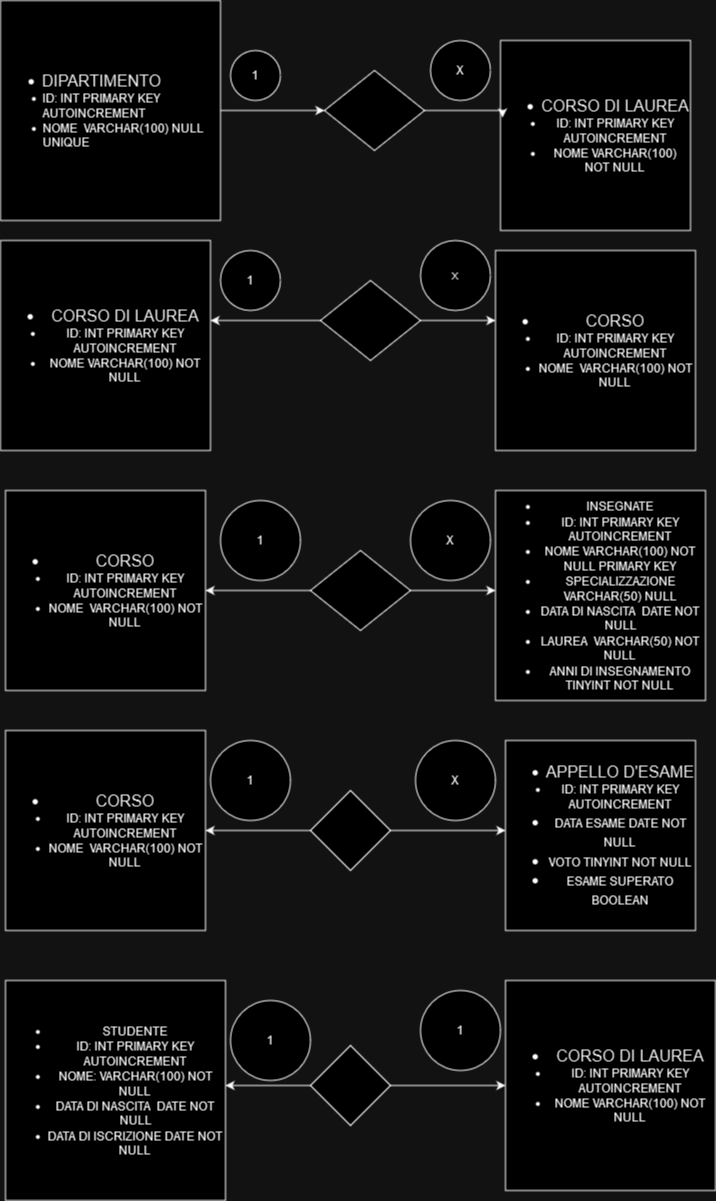

The diagram above was exported from draw.io. Its source (the exported page's mxGraphModel, read from the mxfile embedded in the PNG):
<mxGraphModel dx="880" dy="504" grid="1" gridSize="10" guides="1" tooltips="1" connect="1" arrows="1" fold="1" page="1" pageScale="1" pageWidth="827" pageHeight="1169" math="0" shadow="0">
  <root>
    <mxCell id="0" />
    <mxCell id="1" parent="0" />
    <mxCell id="efxykOM4TP63LDc5hKSu-13" style="edgeStyle=orthogonalEdgeStyle;rounded=0;orthogonalLoop=1;jettySize=auto;html=1;exitX=1;exitY=0.5;exitDx=0;exitDy=0;entryX=0;entryY=0.5;entryDx=0;entryDy=0;" edge="1" parent="1" source="efxykOM4TP63LDc5hKSu-3" target="efxykOM4TP63LDc5hKSu-12">
      <mxGeometry relative="1" as="geometry" />
    </mxCell>
    <mxCell id="efxykOM4TP63LDc5hKSu-3" value="&lt;div align=&quot;left&quot;&gt;&lt;ul&gt;&lt;li style=&quot;font-size: 16px;&quot;&gt;&lt;font style=&quot;font-size: 16px;&quot;&gt;DIPA&lt;/font&gt;&lt;font style=&quot;font-size: 16px;&quot;&gt;RTIMENTO&lt;/font&gt; &lt;br&gt;&lt;/li&gt;&lt;li&gt;ID: INT PRIMARY KEY AUTOINCREMENT&lt;/li&gt;&lt;li&gt;NOME&amp;nbsp; VARCHAR(100) NULL UNIQUE&lt;br&gt;&lt;/li&gt;&lt;/ul&gt;&lt;/div&gt;" style="whiteSpace=wrap;html=1;aspect=fixed;align=left;" vertex="1" parent="1">
      <mxGeometry x="90" y="60" width="220" height="220" as="geometry" />
    </mxCell>
    <mxCell id="efxykOM4TP63LDc5hKSu-4" value="&lt;ul&gt;&lt;li&gt;INSEGNATE&lt;/li&gt;&lt;li&gt;ID: INT PRIMARY KEY AUTOINCREMENT&lt;/li&gt;&lt;li&gt;NOME VARCHAR(100) NOT NULL PRIMARY KEY&lt;/li&gt;&lt;li&gt;SPECIALIZZAZIONE VARCHAR(50) NULL&lt;/li&gt;&lt;li&gt;DATA DI NASCITA&amp;nbsp; DATE NOT NULL &lt;/li&gt;&lt;li&gt;LAUREA&amp;nbsp; VARCHAR(50) NOT NULL&lt;br&gt;&lt;/li&gt;&lt;li&gt;ANNI DI INSEGNAMENTO TINYINT NOT NULL&lt;br&gt;&lt;/li&gt;&lt;/ul&gt;" style="whiteSpace=wrap;html=1;aspect=fixed;" vertex="1" parent="1">
      <mxGeometry x="585" y="550" width="210" height="210" as="geometry" />
    </mxCell>
    <mxCell id="efxykOM4TP63LDc5hKSu-6" value="&lt;ul&gt;&lt;li style=&quot;font-size: 16px;&quot;&gt;CORSO&lt;br&gt;&lt;/li&gt;&lt;li&gt;ID: INT PRIMARY KEY AUTOINCREMENT&lt;/li&gt;&lt;li&gt;NOME&amp;nbsp; VARCHAR(100) NOT NULL&lt;br&gt;&lt;/li&gt;&lt;/ul&gt;" style="whiteSpace=wrap;html=1;aspect=fixed;" vertex="1" parent="1">
      <mxGeometry x="585" y="310" width="200" height="200" as="geometry" />
    </mxCell>
    <mxCell id="efxykOM4TP63LDc5hKSu-8" value="&lt;ul&gt;&lt;li style=&quot;font-size: 16px;&quot;&gt;CORSO DI LAUREA&lt;br&gt;&lt;/li&gt;&lt;li&gt;ID: INT PRIMARY KEY AUTOINCREMENT&lt;/li&gt;&lt;li&gt;NOME VARCHAR(100) NOT NULL&lt;br&gt;&lt;/li&gt;&lt;/ul&gt;" style="whiteSpace=wrap;html=1;aspect=fixed;" vertex="1" parent="1">
      <mxGeometry x="590" y="100" width="190" height="190" as="geometry" />
    </mxCell>
    <mxCell id="efxykOM4TP63LDc5hKSu-11" value="&lt;ul&gt;&lt;li&gt;STUDENTE&lt;/li&gt;&lt;li&gt;ID: INT PRIMARY KEY AUTOINCREMENT&lt;br&gt;&lt;/li&gt;&lt;li&gt;NOME: VARCHAR(100) NOT NULL&lt;br&gt;&lt;/li&gt;&lt;li&gt;DATA DI NASCITA&amp;nbsp; DATE NOT NULL&lt;/li&gt;&lt;li&gt;DATA DI ISCRIZIONE DATE NOT NULL&lt;br&gt;&lt;/li&gt;&lt;/ul&gt;" style="whiteSpace=wrap;html=1;aspect=fixed;" vertex="1" parent="1">
      <mxGeometry x="95" y="1040" width="220" height="220" as="geometry" />
    </mxCell>
    <mxCell id="efxykOM4TP63LDc5hKSu-14" style="edgeStyle=orthogonalEdgeStyle;rounded=0;orthogonalLoop=1;jettySize=auto;html=1;exitX=1;exitY=0.5;exitDx=0;exitDy=0;entryX=0.011;entryY=0.405;entryDx=0;entryDy=0;entryPerimeter=0;" edge="1" parent="1" source="efxykOM4TP63LDc5hKSu-12" target="efxykOM4TP63LDc5hKSu-8">
      <mxGeometry relative="1" as="geometry">
        <Array as="points">
          <mxPoint x="592" y="170" />
        </Array>
      </mxGeometry>
    </mxCell>
    <mxCell id="efxykOM4TP63LDc5hKSu-12" value="" style="rhombus;whiteSpace=wrap;html=1;" vertex="1" parent="1">
      <mxGeometry x="414" y="130" width="100" height="80" as="geometry" />
    </mxCell>
    <mxCell id="efxykOM4TP63LDc5hKSu-15" value="1" style="ellipse;whiteSpace=wrap;html=1;aspect=fixed;" vertex="1" parent="1">
      <mxGeometry x="320" y="110" width="50" height="50" as="geometry" />
    </mxCell>
    <mxCell id="efxykOM4TP63LDc5hKSu-16" value="X" style="ellipse;whiteSpace=wrap;html=1;aspect=fixed;" vertex="1" parent="1">
      <mxGeometry x="520" y="100" width="60" height="60" as="geometry" />
    </mxCell>
    <mxCell id="efxykOM4TP63LDc5hKSu-17" value="&lt;ul&gt;&lt;li style=&quot;font-size: 16px;&quot;&gt;CORSO DI LAUREA&lt;br&gt;&lt;/li&gt;&lt;li&gt;ID: INT PRIMARY KEY AUTOINCREMENT&lt;/li&gt;&lt;li&gt;NOME VARCHAR(100) NOT NULL&lt;br&gt;&lt;/li&gt;&lt;/ul&gt;" style="whiteSpace=wrap;html=1;aspect=fixed;" vertex="1" parent="1">
      <mxGeometry x="90" y="300" width="210" height="210" as="geometry" />
    </mxCell>
    <mxCell id="efxykOM4TP63LDc5hKSu-19" value="" style="edgeStyle=orthogonalEdgeStyle;rounded=0;orthogonalLoop=1;jettySize=auto;html=1;" edge="1" parent="1" source="efxykOM4TP63LDc5hKSu-18" target="efxykOM4TP63LDc5hKSu-6">
      <mxGeometry relative="1" as="geometry">
        <Array as="points">
          <mxPoint x="570" y="380" />
          <mxPoint x="570" y="380" />
        </Array>
      </mxGeometry>
    </mxCell>
    <mxCell id="efxykOM4TP63LDc5hKSu-20" value="" style="edgeStyle=orthogonalEdgeStyle;rounded=0;orthogonalLoop=1;jettySize=auto;html=1;" edge="1" parent="1" source="efxykOM4TP63LDc5hKSu-18" target="efxykOM4TP63LDc5hKSu-17">
      <mxGeometry relative="1" as="geometry">
        <Array as="points">
          <mxPoint x="330" y="380" />
          <mxPoint x="330" y="380" />
        </Array>
      </mxGeometry>
    </mxCell>
    <mxCell id="efxykOM4TP63LDc5hKSu-18" value="" style="rhombus;whiteSpace=wrap;html=1;" vertex="1" parent="1">
      <mxGeometry x="410" y="340" width="100" height="80" as="geometry" />
    </mxCell>
    <mxCell id="efxykOM4TP63LDc5hKSu-21" value="&lt;font size=&quot;1&quot;&gt;X&lt;/font&gt;" style="ellipse;whiteSpace=wrap;html=1;aspect=fixed;" vertex="1" parent="1">
      <mxGeometry x="510" y="300" width="70" height="70" as="geometry" />
    </mxCell>
    <mxCell id="efxykOM4TP63LDc5hKSu-22" value="1" style="ellipse;whiteSpace=wrap;html=1;aspect=fixed;" vertex="1" parent="1">
      <mxGeometry x="310" y="310" width="60" height="60" as="geometry" />
    </mxCell>
    <mxCell id="efxykOM4TP63LDc5hKSu-23" value="&lt;ul&gt;&lt;li style=&quot;font-size: 16px;&quot;&gt;CORSO&lt;br&gt;&lt;/li&gt;&lt;li&gt;ID: INT PRIMARY KEY AUTOINCREMENT&lt;/li&gt;&lt;li&gt;NOME&amp;nbsp; VARCHAR(100) NOT NULL&lt;br&gt;&lt;/li&gt;&lt;/ul&gt;" style="whiteSpace=wrap;html=1;aspect=fixed;" vertex="1" parent="1">
      <mxGeometry x="95" y="550" width="200" height="200" as="geometry" />
    </mxCell>
    <mxCell id="efxykOM4TP63LDc5hKSu-24" value="&lt;ul&gt;&lt;li style=&quot;font-size: 16px;&quot;&gt;CORSO&lt;br&gt;&lt;/li&gt;&lt;li&gt;ID: INT PRIMARY KEY AUTOINCREMENT&lt;/li&gt;&lt;li&gt;NOME&amp;nbsp; VARCHAR(100) NOT NULL&lt;br&gt;&lt;/li&gt;&lt;/ul&gt;" style="whiteSpace=wrap;html=1;aspect=fixed;" vertex="1" parent="1">
      <mxGeometry x="95" y="790" width="200" height="200" as="geometry" />
    </mxCell>
    <mxCell id="efxykOM4TP63LDc5hKSu-41" value="" style="edgeStyle=orthogonalEdgeStyle;rounded=0;orthogonalLoop=1;jettySize=auto;html=1;" edge="1" parent="1" source="efxykOM4TP63LDc5hKSu-25" target="efxykOM4TP63LDc5hKSu-11">
      <mxGeometry relative="1" as="geometry">
        <Array as="points">
          <mxPoint x="340" y="1145" />
          <mxPoint x="340" y="1145" />
        </Array>
      </mxGeometry>
    </mxCell>
    <mxCell id="efxykOM4TP63LDc5hKSu-42" value="" style="edgeStyle=orthogonalEdgeStyle;rounded=0;orthogonalLoop=1;jettySize=auto;html=1;" edge="1" parent="1" source="efxykOM4TP63LDc5hKSu-25" target="efxykOM4TP63LDc5hKSu-39">
      <mxGeometry relative="1" as="geometry" />
    </mxCell>
    <mxCell id="efxykOM4TP63LDc5hKSu-25" value="" style="rhombus;whiteSpace=wrap;html=1;" vertex="1" parent="1">
      <mxGeometry x="400" y="1105" width="80" height="80" as="geometry" />
    </mxCell>
    <mxCell id="efxykOM4TP63LDc5hKSu-37" value="" style="edgeStyle=orthogonalEdgeStyle;rounded=0;orthogonalLoop=1;jettySize=auto;html=1;entryX=1;entryY=0.5;entryDx=0;entryDy=0;" edge="1" parent="1" source="efxykOM4TP63LDc5hKSu-26" target="efxykOM4TP63LDc5hKSu-24">
      <mxGeometry relative="1" as="geometry" />
    </mxCell>
    <mxCell id="efxykOM4TP63LDc5hKSu-38" value="" style="edgeStyle=orthogonalEdgeStyle;rounded=0;orthogonalLoop=1;jettySize=auto;html=1;" edge="1" parent="1" source="efxykOM4TP63LDc5hKSu-26" target="efxykOM4TP63LDc5hKSu-36">
      <mxGeometry relative="1" as="geometry">
        <Array as="points">
          <mxPoint x="560" y="890" />
          <mxPoint x="560" y="890" />
        </Array>
      </mxGeometry>
    </mxCell>
    <mxCell id="efxykOM4TP63LDc5hKSu-26" value="" style="rhombus;whiteSpace=wrap;html=1;" vertex="1" parent="1">
      <mxGeometry x="400" y="850" width="80" height="80" as="geometry" />
    </mxCell>
    <mxCell id="efxykOM4TP63LDc5hKSu-28" value="" style="edgeStyle=orthogonalEdgeStyle;rounded=0;orthogonalLoop=1;jettySize=auto;html=1;" edge="1" parent="1" source="efxykOM4TP63LDc5hKSu-27" target="efxykOM4TP63LDc5hKSu-23">
      <mxGeometry relative="1" as="geometry" />
    </mxCell>
    <mxCell id="efxykOM4TP63LDc5hKSu-29" value="" style="edgeStyle=orthogonalEdgeStyle;rounded=0;orthogonalLoop=1;jettySize=auto;html=1;" edge="1" parent="1" source="efxykOM4TP63LDc5hKSu-27" target="efxykOM4TP63LDc5hKSu-4">
      <mxGeometry relative="1" as="geometry">
        <Array as="points">
          <mxPoint x="560" y="650" />
          <mxPoint x="560" y="650" />
        </Array>
      </mxGeometry>
    </mxCell>
    <mxCell id="efxykOM4TP63LDc5hKSu-27" value="" style="rhombus;whiteSpace=wrap;html=1;" vertex="1" parent="1">
      <mxGeometry x="400" y="610" width="100" height="80" as="geometry" />
    </mxCell>
    <mxCell id="efxykOM4TP63LDc5hKSu-30" value="1" style="ellipse;whiteSpace=wrap;html=1;aspect=fixed;" vertex="1" parent="1">
      <mxGeometry x="320" y="1060" width="80" height="80" as="geometry" />
    </mxCell>
    <mxCell id="efxykOM4TP63LDc5hKSu-31" value="1" style="ellipse;whiteSpace=wrap;html=1;aspect=fixed;" vertex="1" parent="1">
      <mxGeometry x="300" y="800" width="80" height="80" as="geometry" />
    </mxCell>
    <mxCell id="efxykOM4TP63LDc5hKSu-32" value="X" style="ellipse;whiteSpace=wrap;html=1;aspect=fixed;" vertex="1" parent="1">
      <mxGeometry x="505" y="800" width="80" height="80" as="geometry" />
    </mxCell>
    <mxCell id="efxykOM4TP63LDc5hKSu-33" value="1" style="ellipse;whiteSpace=wrap;html=1;aspect=fixed;" vertex="1" parent="1">
      <mxGeometry x="510" y="1050" width="80" height="80" as="geometry" />
    </mxCell>
    <mxCell id="efxykOM4TP63LDc5hKSu-34" value="X" style="ellipse;whiteSpace=wrap;html=1;aspect=fixed;" vertex="1" parent="1">
      <mxGeometry x="500" y="560" width="80" height="80" as="geometry" />
    </mxCell>
    <mxCell id="efxykOM4TP63LDc5hKSu-35" value="1" style="ellipse;whiteSpace=wrap;html=1;aspect=fixed;" vertex="1" parent="1">
      <mxGeometry x="310" y="560" width="80" height="80" as="geometry" />
    </mxCell>
    <mxCell id="efxykOM4TP63LDc5hKSu-36" value="&lt;ul&gt;&lt;li style=&quot;font-size: 16px;&quot;&gt;APPELLO D'ESAME&lt;/li&gt;&lt;li style=&quot;&quot;&gt;ID: INT PRIMARY KEY AUTOINCREMENT&lt;br&gt;&lt;/li&gt;&lt;li style=&quot;font-size: 16px;&quot;&gt;&lt;font style=&quot;font-size: 12px;&quot;&gt;DATA ESAME DATE NOT NULL&lt;br&gt;&lt;/font&gt;&lt;/li&gt;&lt;li style=&quot;font-size: 16px;&quot;&gt;&lt;font style=&quot;font-size: 12px;&quot;&gt;VOTO TINYINT NOT NULL&lt;br&gt;&lt;/font&gt;&lt;/li&gt;&lt;li style=&quot;font-size: 16px;&quot;&gt;&lt;font style=&quot;font-size: 12px;&quot;&gt;ESAME SUPERATO BOOLEAN&lt;br&gt;&lt;/font&gt;&lt;/li&gt;&lt;/ul&gt;" style="whiteSpace=wrap;html=1;aspect=fixed;" vertex="1" parent="1">
      <mxGeometry x="595" y="800" width="190" height="190" as="geometry" />
    </mxCell>
    <mxCell id="efxykOM4TP63LDc5hKSu-39" value="&lt;ul&gt;&lt;li style=&quot;font-size: 16px;&quot;&gt;CORSO DI LAUREA&lt;br&gt;&lt;/li&gt;&lt;li&gt;ID: INT PRIMARY KEY AUTOINCREMENT&lt;/li&gt;&lt;li&gt;NOME VARCHAR(100) NOT NULL&lt;br&gt;&lt;/li&gt;&lt;/ul&gt;" style="whiteSpace=wrap;html=1;aspect=fixed;" vertex="1" parent="1">
      <mxGeometry x="595" y="1040" width="210" height="210" as="geometry" />
    </mxCell>
  </root>
</mxGraphModel>